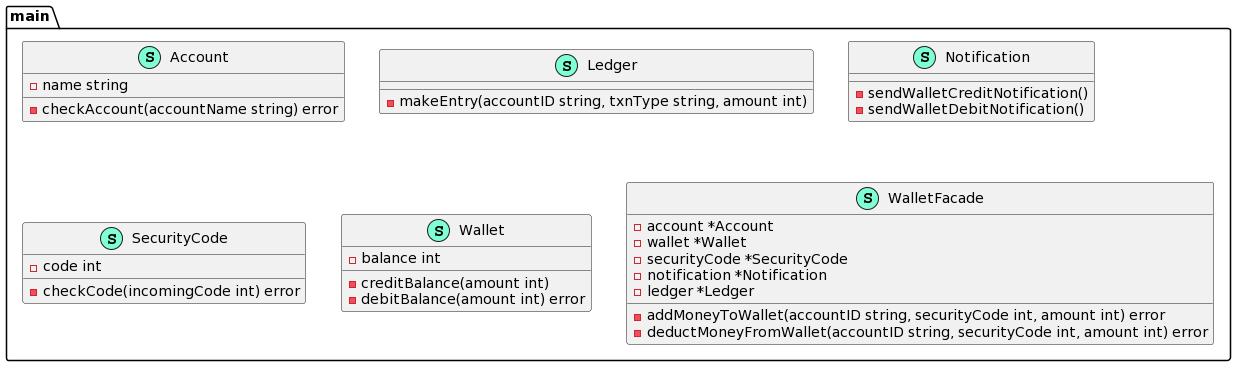

The diagram above was rendered by PlantUML. Its source (embedded in the PNG):
@startuml
namespace main {
    class Account << (S,Aquamarine) >> {
        - name string

        - checkAccount(accountName string) error

    }
    class Ledger << (S,Aquamarine) >> {
        - makeEntry(accountID string, txnType string, amount int)

    }
    class Notification << (S,Aquamarine) >> {
        - sendWalletCreditNotification()
        - sendWalletDebitNotification()

    }
    class SecurityCode << (S,Aquamarine) >> {
        - code int

        - checkCode(incomingCode int) error

    }
    class Wallet << (S,Aquamarine) >> {
        - balance int

        - creditBalance(amount int)
        - debitBalance(amount int) error

    }
    class WalletFacade << (S,Aquamarine) >> {
        - account *Account
        - wallet *Wallet
        - securityCode *SecurityCode
        - notification *Notification
        - ledger *Ledger

        - addMoneyToWallet(accountID string, securityCode int, amount int) error
        - deductMoneyFromWallet(accountID string, securityCode int, amount int) error

    }
}
@enduml